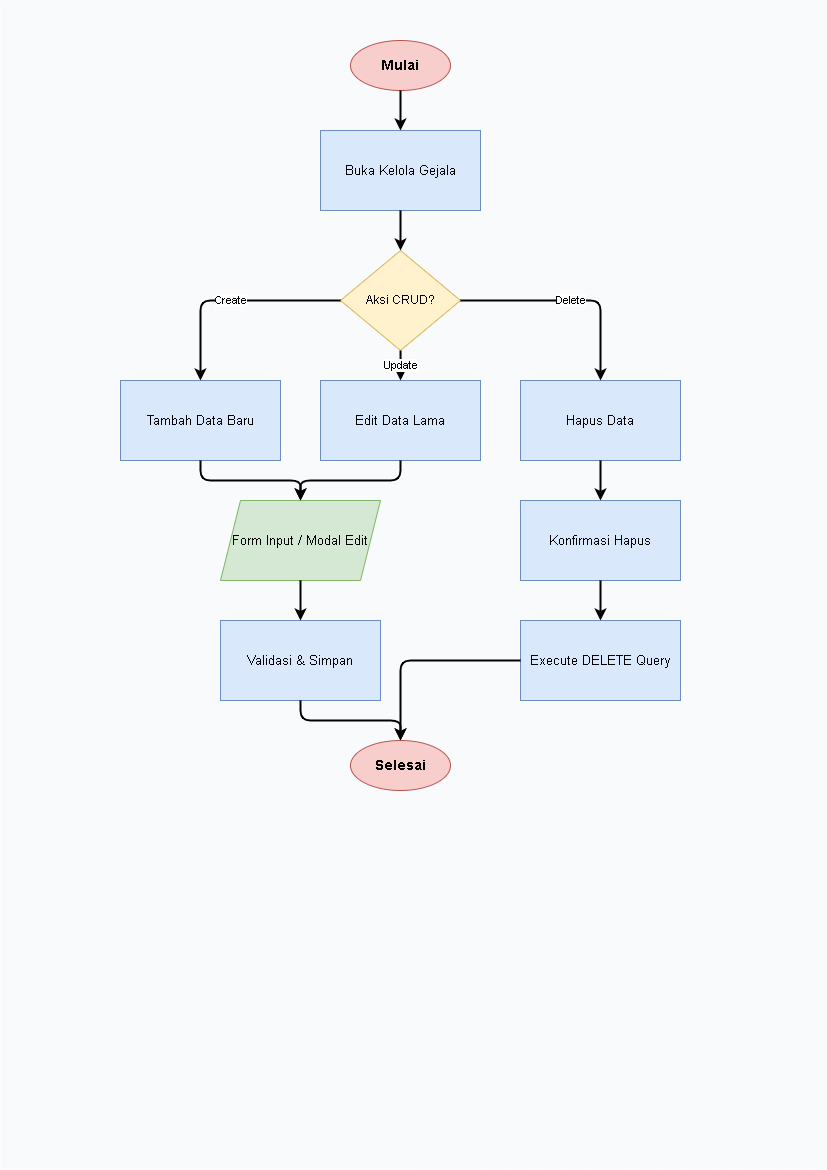

The diagram above was exported from draw.io. Its source (the exported page's mxGraphModel, read from the mxfile embedded in the PNG):
<mxGraphModel dx="653" dy="593" grid="1" gridSize="10" guides="1" tooltips="1" connect="1" arrows="1" fold="1" page="1" pageScale="1" pageWidth="827" pageHeight="1169" math="0" shadow="0">
  <root>
    <mxCell id="0" />
    <mxCell id="1" parent="0" />
    <mxCell id="bg" value="" style="rounded=0;whiteSpace=wrap;html=1;fillColor=#f8fafc;strokeColor=none;" parent="1" vertex="1">
      <mxGeometry width="827" height="1169" as="geometry" />
    </mxCell>
    <mxCell id="12" value="Mulai" style="ellipse;whiteSpace=wrap;html=1;fillColor=#f8cecc;strokeColor=#b85450;fontStyle=1;fontSize=14;" parent="1" vertex="1">
      <mxGeometry x="350" y="40" width="100" height="50" as="geometry" />
    </mxCell>
    <mxCell id="13" value="Buka Kelola Gejala" style="rounded=0;whiteSpace=wrap;html=1;fillColor=#dae8fc;strokeColor=#6c8ebf;fontSize=13;" parent="1" vertex="1">
      <mxGeometry x="320" y="130" width="160" height="80" as="geometry" />
    </mxCell>
    <mxCell id="14" value="Aksi CRUD?" style="rhombus;whiteSpace=wrap;html=1;fillColor=#fff2cc;strokeColor=#d6b656;fontSize=12;" parent="1" vertex="1">
      <mxGeometry x="340" y="250" width="120" height="100" as="geometry" />
    </mxCell>
    <mxCell id="15" value="Tambah Data Baru" style="rounded=0;whiteSpace=wrap;html=1;fillColor=#dae8fc;strokeColor=#6c8ebf;fontSize=13;" parent="1" vertex="1">
      <mxGeometry x="120" y="380" width="160" height="80" as="geometry" />
    </mxCell>
    <mxCell id="16" value="Edit Data Lama" style="rounded=0;whiteSpace=wrap;html=1;fillColor=#dae8fc;strokeColor=#6c8ebf;fontSize=13;" parent="1" vertex="1">
      <mxGeometry x="320" y="380" width="160" height="80" as="geometry" />
    </mxCell>
    <mxCell id="17" value="Hapus Data" style="rounded=0;whiteSpace=wrap;html=1;fillColor=#dae8fc;strokeColor=#6c8ebf;fontSize=13;" parent="1" vertex="1">
      <mxGeometry x="520" y="380" width="160" height="80" as="geometry" />
    </mxCell>
    <mxCell id="18" value="Form Input / Modal Edit" style="shape=parallelogram;perimeter=parallelogramPerimeter;whiteSpace=wrap;html=1;fixedSize=1;fillColor=#d5e8d4;strokeColor=#82b366;fontSize=13;" parent="1" vertex="1">
      <mxGeometry x="220" y="500" width="160" height="80" as="geometry" />
    </mxCell>
    <mxCell id="19" value="Validasi &amp; Simpan" style="rounded=0;whiteSpace=wrap;html=1;fillColor=#dae8fc;strokeColor=#6c8ebf;fontSize=13;" parent="1" vertex="1">
      <mxGeometry x="220" y="620" width="160" height="80" as="geometry" />
    </mxCell>
    <mxCell id="20" value="Konfirmasi Hapus" style="rounded=0;whiteSpace=wrap;html=1;fillColor=#dae8fc;strokeColor=#6c8ebf;fontSize=13;" parent="1" vertex="1">
      <mxGeometry x="520" y="500" width="160" height="80" as="geometry" />
    </mxCell>
    <mxCell id="21" value="Execute DELETE Query" style="rounded=0;whiteSpace=wrap;html=1;fillColor=#dae8fc;strokeColor=#6c8ebf;fontSize=13;" parent="1" vertex="1">
      <mxGeometry x="520" y="620" width="160" height="80" as="geometry" />
    </mxCell>
    <mxCell id="22" value="Selesai" style="ellipse;whiteSpace=wrap;html=1;fillColor=#f8cecc;strokeColor=#b85450;fontStyle=1;fontSize=14;" parent="1" vertex="1">
      <mxGeometry x="350" y="740" width="100" height="50" as="geometry" />
    </mxCell>
    <mxCell id="513" value="" style="edgeStyle=orthogonalEdgeStyle;rounded=1;orthogonalLoop=1;jettySize=auto;html=1;strokeWidth=2;fontSize=11;" parent="1" source="12" target="13" edge="1">
      <mxGeometry relative="1" as="geometry" />
    </mxCell>
    <mxCell id="514" value="" style="edgeStyle=orthogonalEdgeStyle;rounded=1;orthogonalLoop=1;jettySize=auto;html=1;strokeWidth=2;fontSize=11;" parent="1" source="13" target="14" edge="1">
      <mxGeometry relative="1" as="geometry" />
    </mxCell>
    <mxCell id="515" value="Create" style="edgeStyle=orthogonalEdgeStyle;rounded=1;orthogonalLoop=1;jettySize=auto;html=1;strokeWidth=2;fontSize=11;" parent="1" source="14" target="15" edge="1">
      <mxGeometry relative="1" as="geometry" />
    </mxCell>
    <mxCell id="516" value="Update" style="edgeStyle=orthogonalEdgeStyle;rounded=1;orthogonalLoop=1;jettySize=auto;html=1;strokeWidth=2;fontSize=11;" parent="1" source="14" target="16" edge="1">
      <mxGeometry relative="1" as="geometry" />
    </mxCell>
    <mxCell id="517" value="Delete" style="edgeStyle=orthogonalEdgeStyle;rounded=1;orthogonalLoop=1;jettySize=auto;html=1;strokeWidth=2;fontSize=11;" parent="1" source="14" target="17" edge="1">
      <mxGeometry relative="1" as="geometry" />
    </mxCell>
    <mxCell id="518" value="" style="edgeStyle=orthogonalEdgeStyle;rounded=1;orthogonalLoop=1;jettySize=auto;html=1;strokeWidth=2;fontSize=11;" parent="1" source="15" target="18" edge="1">
      <mxGeometry relative="1" as="geometry" />
    </mxCell>
    <mxCell id="519" value="" style="edgeStyle=orthogonalEdgeStyle;rounded=1;orthogonalLoop=1;jettySize=auto;html=1;strokeWidth=2;fontSize=11;" parent="1" source="16" target="18" edge="1">
      <mxGeometry relative="1" as="geometry" />
    </mxCell>
    <mxCell id="520" value="" style="edgeStyle=orthogonalEdgeStyle;rounded=1;orthogonalLoop=1;jettySize=auto;html=1;strokeWidth=2;fontSize=11;" parent="1" source="18" target="19" edge="1">
      <mxGeometry relative="1" as="geometry" />
    </mxCell>
    <mxCell id="521" value="" style="edgeStyle=orthogonalEdgeStyle;rounded=1;orthogonalLoop=1;jettySize=auto;html=1;strokeWidth=2;fontSize=11;" parent="1" source="19" target="22" edge="1">
      <mxGeometry relative="1" as="geometry" />
    </mxCell>
    <mxCell id="522" value="" style="edgeStyle=orthogonalEdgeStyle;rounded=1;orthogonalLoop=1;jettySize=auto;html=1;strokeWidth=2;fontSize=11;" parent="1" source="17" target="20" edge="1">
      <mxGeometry relative="1" as="geometry" />
    </mxCell>
    <mxCell id="523" value="" style="edgeStyle=orthogonalEdgeStyle;rounded=1;orthogonalLoop=1;jettySize=auto;html=1;strokeWidth=2;fontSize=11;" parent="1" source="20" target="21" edge="1">
      <mxGeometry relative="1" as="geometry" />
    </mxCell>
    <mxCell id="524" value="" style="edgeStyle=orthogonalEdgeStyle;rounded=1;orthogonalLoop=1;jettySize=auto;html=1;strokeWidth=2;fontSize=11;" parent="1" source="21" target="22" edge="1">
      <mxGeometry relative="1" as="geometry" />
    </mxCell>
  </root>
</mxGraphModel>